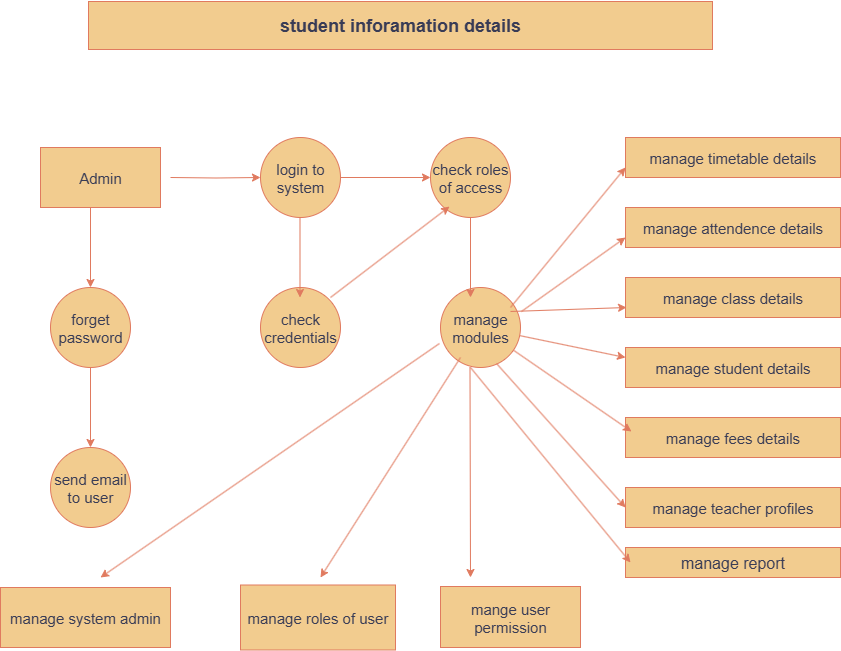

The diagram above was exported from draw.io. Its source (the exported page's mxGraphModel, read from the mxfile embedded in the PNG):
<mxGraphModel dx="2276" dy="1957" grid="1" gridSize="16" guides="1" tooltips="1" connect="1" arrows="1" fold="1" page="1" pageScale="1" pageWidth="850" pageHeight="1100" math="0" shadow="0">
  <root>
    <mxCell id="0" />
    <mxCell id="1" parent="0" />
    <mxCell id="EJxeZm2-WQp1RBJkYccF-36" style="edgeStyle=orthogonalEdgeStyle;rounded=0;orthogonalLoop=1;jettySize=auto;html=1;exitX=1;exitY=0.5;exitDx=0;exitDy=0;labelBackgroundColor=none;fontColor=default;strokeColor=#E07A5F;" edge="1" parent="1" source="EJxeZm2-WQp1RBJkYccF-2" target="EJxeZm2-WQp1RBJkYccF-8">
      <mxGeometry relative="1" as="geometry" />
    </mxCell>
    <mxCell id="EJxeZm2-WQp1RBJkYccF-2" value="login to system" style="ellipse;whiteSpace=wrap;html=1;aspect=fixed;labelBackgroundColor=none;fillColor=#F2CC8F;strokeColor=#E07A5F;fontColor=#393C56;fontSize=15;" vertex="1" parent="1">
      <mxGeometry x="60" y="120" width="80" height="80" as="geometry" />
    </mxCell>
    <mxCell id="EJxeZm2-WQp1RBJkYccF-35" style="edgeStyle=orthogonalEdgeStyle;rounded=0;orthogonalLoop=1;jettySize=auto;html=1;labelBackgroundColor=none;fontColor=default;strokeColor=#E07A5F;" edge="1" parent="1" target="EJxeZm2-WQp1RBJkYccF-2">
      <mxGeometry relative="1" as="geometry">
        <mxPoint x="-30" y="160" as="sourcePoint" />
      </mxGeometry>
    </mxCell>
    <mxCell id="EJxeZm2-WQp1RBJkYccF-8" value="check roles of access" style="ellipse;whiteSpace=wrap;html=1;aspect=fixed;labelBackgroundColor=none;fillColor=#F2CC8F;strokeColor=#E07A5F;fontColor=#393C56;fontSize=15;" vertex="1" parent="1">
      <mxGeometry x="230" y="120" width="80" height="80" as="geometry" />
    </mxCell>
    <mxCell id="EJxeZm2-WQp1RBJkYccF-9" value="forget password" style="ellipse;whiteSpace=wrap;html=1;aspect=fixed;labelBackgroundColor=none;fillColor=#F2CC8F;strokeColor=#E07A5F;fontColor=#393C56;fontSize=15;" vertex="1" parent="1">
      <mxGeometry x="-150" y="270" width="80" height="80" as="geometry" />
    </mxCell>
    <mxCell id="EJxeZm2-WQp1RBJkYccF-10" value="check credentials" style="ellipse;whiteSpace=wrap;html=1;aspect=fixed;labelBackgroundColor=none;fillColor=#F2CC8F;strokeColor=#E07A5F;fontColor=#393C56;fontSize=15;" vertex="1" parent="1">
      <mxGeometry x="60" y="270" width="80" height="80" as="geometry" />
    </mxCell>
    <mxCell id="EJxeZm2-WQp1RBJkYccF-11" value="manage modules" style="ellipse;whiteSpace=wrap;html=1;aspect=fixed;direction=south;labelBackgroundColor=none;fillColor=#F2CC8F;strokeColor=#E07A5F;fontColor=#393C56;fontSize=15;" vertex="1" parent="1">
      <mxGeometry x="240" y="270" width="80" height="80" as="geometry" />
    </mxCell>
    <mxCell id="EJxeZm2-WQp1RBJkYccF-12" value="send email to user" style="ellipse;whiteSpace=wrap;html=1;aspect=fixed;labelBackgroundColor=none;fillColor=#F2CC8F;strokeColor=#E07A5F;fontColor=#393C56;fontSize=15;" vertex="1" parent="1">
      <mxGeometry x="-150" y="430" width="80" height="80" as="geometry" />
    </mxCell>
    <mxCell id="EJxeZm2-WQp1RBJkYccF-13" value="manage system admin" style="rounded=0;whiteSpace=wrap;html=1;labelBackgroundColor=none;fillColor=#F2CC8F;strokeColor=#E07A5F;fontColor=#393C56;fontSize=15;" vertex="1" parent="1">
      <mxGeometry x="-200" y="570" width="170" height="60" as="geometry" />
    </mxCell>
    <mxCell id="EJxeZm2-WQp1RBJkYccF-14" value="manage roles of user" style="rounded=0;whiteSpace=wrap;html=1;labelBackgroundColor=none;fillColor=#F2CC8F;strokeColor=#E07A5F;fontColor=#393C56;fontSize=15;" vertex="1" parent="1">
      <mxGeometry x="40" y="567.5" width="155" height="65" as="geometry" />
    </mxCell>
    <mxCell id="EJxeZm2-WQp1RBJkYccF-15" value="mange user permission" style="rounded=0;whiteSpace=wrap;html=1;labelBackgroundColor=none;fillColor=#F2CC8F;strokeColor=#E07A5F;fontColor=#393C56;fontSize=15;" vertex="1" parent="1">
      <mxGeometry x="240" y="569" width="140" height="61" as="geometry" />
    </mxCell>
    <mxCell id="EJxeZm2-WQp1RBJkYccF-16" value="manage timetable details" style="rounded=0;whiteSpace=wrap;html=1;labelBackgroundColor=none;fillColor=#F2CC8F;strokeColor=#E07A5F;fontColor=#393C56;fontSize=15;" vertex="1" parent="1">
      <mxGeometry x="425" y="120" width="215" height="40" as="geometry" />
    </mxCell>
    <mxCell id="EJxeZm2-WQp1RBJkYccF-17" value="manage attendence details" style="rounded=0;whiteSpace=wrap;html=1;labelBackgroundColor=none;fillColor=#F2CC8F;strokeColor=#E07A5F;fontColor=#393C56;fontSize=15;" vertex="1" parent="1">
      <mxGeometry x="425" y="190" width="215" height="40" as="geometry" />
    </mxCell>
    <mxCell id="EJxeZm2-WQp1RBJkYccF-18" value="manage class details" style="rounded=0;whiteSpace=wrap;html=1;labelBackgroundColor=none;fillColor=#F2CC8F;strokeColor=#E07A5F;fontColor=#393C56;fontSize=15;" vertex="1" parent="1">
      <mxGeometry x="425" y="260" width="215" height="40" as="geometry" />
    </mxCell>
    <mxCell id="EJxeZm2-WQp1RBJkYccF-22" value="manage student details" style="rounded=0;whiteSpace=wrap;html=1;labelBackgroundColor=none;fillColor=#F2CC8F;strokeColor=#E07A5F;fontColor=#393C56;fontSize=15;" vertex="1" parent="1">
      <mxGeometry x="425" y="330" width="215" height="40" as="geometry" />
    </mxCell>
    <mxCell id="EJxeZm2-WQp1RBJkYccF-23" value="manage fees details" style="rounded=0;whiteSpace=wrap;html=1;labelBackgroundColor=none;fillColor=#F2CC8F;strokeColor=#E07A5F;fontColor=#393C56;fontSize=15;" vertex="1" parent="1">
      <mxGeometry x="425" y="400" width="215" height="40" as="geometry" />
    </mxCell>
    <mxCell id="EJxeZm2-WQp1RBJkYccF-24" value="manage teacher profiles" style="rounded=0;whiteSpace=wrap;html=1;labelBackgroundColor=none;fillColor=#F2CC8F;strokeColor=#E07A5F;fontColor=#393C56;fontSize=15;" vertex="1" parent="1">
      <mxGeometry x="425" y="470" width="215" height="40" as="geometry" />
    </mxCell>
    <mxCell id="EJxeZm2-WQp1RBJkYccF-25" value="manage report" style="rounded=0;whiteSpace=wrap;html=1;labelBackgroundColor=none;fillColor=#F2CC8F;strokeColor=#E07A5F;fontColor=#393C56;fontSize=16;" vertex="1" parent="1">
      <mxGeometry x="425" y="530" width="215" height="30" as="geometry" />
    </mxCell>
    <mxCell id="EJxeZm2-WQp1RBJkYccF-26" value="" style="endArrow=classic;html=1;rounded=0;entryX=0;entryY=0.75;entryDx=0;entryDy=0;labelBackgroundColor=none;fontColor=default;strokeColor=#E07A5F;" edge="1" parent="1" target="EJxeZm2-WQp1RBJkYccF-16">
      <mxGeometry width="50" height="50" relative="1" as="geometry">
        <mxPoint x="310" y="290" as="sourcePoint" />
        <mxPoint x="360" y="240" as="targetPoint" />
      </mxGeometry>
    </mxCell>
    <mxCell id="EJxeZm2-WQp1RBJkYccF-27" value="" style="endArrow=classic;html=1;rounded=0;exitX=0.3;exitY=-0.012;exitDx=0;exitDy=0;exitPerimeter=0;labelBackgroundColor=none;fontColor=default;strokeColor=#E07A5F;" edge="1" parent="1" source="EJxeZm2-WQp1RBJkYccF-11">
      <mxGeometry width="50" height="50" relative="1" as="geometry">
        <mxPoint x="335" y="330" as="sourcePoint" />
        <mxPoint x="425" y="220" as="targetPoint" />
      </mxGeometry>
    </mxCell>
    <mxCell id="EJxeZm2-WQp1RBJkYccF-28" value="" style="endArrow=classic;html=1;rounded=0;entryX=0;entryY=0.75;entryDx=0;entryDy=0;exitX=0.425;exitY=0.013;exitDx=0;exitDy=0;exitPerimeter=0;labelBackgroundColor=none;fontColor=default;strokeColor=#E07A5F;" edge="1" parent="1">
      <mxGeometry width="50" height="50" relative="1" as="geometry">
        <mxPoint x="310.00000000000006" y="294" as="sourcePoint" />
        <mxPoint x="426.04" y="290" as="targetPoint" />
      </mxGeometry>
    </mxCell>
    <mxCell id="EJxeZm2-WQp1RBJkYccF-29" value="" style="endArrow=classic;html=1;rounded=0;entryX=0;entryY=0.75;entryDx=0;entryDy=0;labelBackgroundColor=none;fontColor=default;strokeColor=#E07A5F;" edge="1" parent="1" source="EJxeZm2-WQp1RBJkYccF-11">
      <mxGeometry width="50" height="50" relative="1" as="geometry">
        <mxPoint x="310" y="480" as="sourcePoint" />
        <mxPoint x="425" y="340" as="targetPoint" />
      </mxGeometry>
    </mxCell>
    <mxCell id="EJxeZm2-WQp1RBJkYccF-31" value="" style="endArrow=classic;html=1;rounded=0;entryX=0;entryY=0.75;entryDx=0;entryDy=0;labelBackgroundColor=none;fontColor=default;strokeColor=#E07A5F;" edge="1" parent="1" source="EJxeZm2-WQp1RBJkYccF-11">
      <mxGeometry width="50" height="50" relative="1" as="geometry">
        <mxPoint x="270" y="410" as="sourcePoint" />
        <mxPoint x="431" y="414" as="targetPoint" />
      </mxGeometry>
    </mxCell>
    <mxCell id="EJxeZm2-WQp1RBJkYccF-32" value="" style="endArrow=classic;html=1;rounded=0;entryX=0;entryY=0.5;entryDx=0;entryDy=0;exitX=0.95;exitY=0.3;exitDx=0;exitDy=0;exitPerimeter=0;labelBackgroundColor=none;fontColor=default;strokeColor=#E07A5F;" edge="1" parent="1" source="EJxeZm2-WQp1RBJkYccF-11" target="EJxeZm2-WQp1RBJkYccF-24">
      <mxGeometry width="50" height="50" relative="1" as="geometry">
        <mxPoint x="205" y="490" as="sourcePoint" />
        <mxPoint x="320" y="350" as="targetPoint" />
      </mxGeometry>
    </mxCell>
    <mxCell id="EJxeZm2-WQp1RBJkYccF-33" value="" style="endArrow=classic;html=1;rounded=0;labelBackgroundColor=none;fontColor=default;strokeColor=#E07A5F;" edge="1" parent="1">
      <mxGeometry width="50" height="50" relative="1" as="geometry">
        <mxPoint x="270" y="350" as="sourcePoint" />
        <mxPoint x="430" y="545" as="targetPoint" />
      </mxGeometry>
    </mxCell>
    <mxCell id="EJxeZm2-WQp1RBJkYccF-37" value="" style="endArrow=classic;html=1;rounded=0;exitX=0.25;exitY=1;exitDx=0;exitDy=0;entryX=0.5;entryY=0;entryDx=0;entryDy=0;labelBackgroundColor=none;fontColor=default;strokeColor=#E07A5F;" edge="1" parent="1" target="EJxeZm2-WQp1RBJkYccF-9">
      <mxGeometry width="50" height="50" relative="1" as="geometry">
        <mxPoint x="-110" y="190" as="sourcePoint" />
        <mxPoint x="-78" y="269.03999999999996" as="targetPoint" />
      </mxGeometry>
    </mxCell>
    <mxCell id="EJxeZm2-WQp1RBJkYccF-38" value="" style="endArrow=classic;html=1;rounded=0;exitX=0.25;exitY=1;exitDx=0;exitDy=0;entryX=0.5;entryY=0;entryDx=0;entryDy=0;labelBackgroundColor=none;fontColor=default;strokeColor=#E07A5F;" edge="1" parent="1">
      <mxGeometry width="50" height="50" relative="1" as="geometry">
        <mxPoint x="99.5" y="200" as="sourcePoint" />
        <mxPoint x="99.5" y="280" as="targetPoint" />
      </mxGeometry>
    </mxCell>
    <mxCell id="EJxeZm2-WQp1RBJkYccF-39" value="" style="endArrow=classic;html=1;rounded=0;entryX=0.238;entryY=0.863;entryDx=0;entryDy=0;entryPerimeter=0;labelBackgroundColor=none;fontColor=default;strokeColor=#E07A5F;" edge="1" parent="1" target="EJxeZm2-WQp1RBJkYccF-8">
      <mxGeometry width="50" height="50" relative="1" as="geometry">
        <mxPoint x="130" y="280" as="sourcePoint" />
        <mxPoint x="140" y="350" as="targetPoint" />
      </mxGeometry>
    </mxCell>
    <mxCell id="EJxeZm2-WQp1RBJkYccF-40" value="" style="endArrow=classic;html=1;rounded=0;exitX=0.25;exitY=1;exitDx=0;exitDy=0;entryX=0.5;entryY=0;entryDx=0;entryDy=0;labelBackgroundColor=none;fontColor=default;strokeColor=#E07A5F;" edge="1" parent="1">
      <mxGeometry width="50" height="50" relative="1" as="geometry">
        <mxPoint x="270" y="200" as="sourcePoint" />
        <mxPoint x="270" y="280" as="targetPoint" />
      </mxGeometry>
    </mxCell>
    <mxCell id="EJxeZm2-WQp1RBJkYccF-41" value="" style="endArrow=classic;html=1;rounded=0;exitX=0.25;exitY=1;exitDx=0;exitDy=0;labelBackgroundColor=none;fontColor=default;strokeColor=#E07A5F;" edge="1" parent="1">
      <mxGeometry width="50" height="50" relative="1" as="geometry">
        <mxPoint x="269.5" y="350" as="sourcePoint" />
        <mxPoint x="270" y="560" as="targetPoint" />
      </mxGeometry>
    </mxCell>
    <mxCell id="EJxeZm2-WQp1RBJkYccF-42" value="" style="endArrow=classic;html=1;rounded=0;exitX=0.25;exitY=1;exitDx=0;exitDy=0;labelBackgroundColor=none;fontColor=default;strokeColor=#E07A5F;" edge="1" parent="1">
      <mxGeometry width="50" height="50" relative="1" as="geometry">
        <mxPoint x="260" y="340" as="sourcePoint" />
        <mxPoint x="120" y="560" as="targetPoint" />
      </mxGeometry>
    </mxCell>
    <mxCell id="EJxeZm2-WQp1RBJkYccF-43" value="" style="endArrow=classic;html=1;rounded=0;exitX=0.7;exitY=1.013;exitDx=0;exitDy=0;exitPerimeter=0;labelBackgroundColor=none;fontColor=default;strokeColor=#E07A5F;" edge="1" parent="1" source="EJxeZm2-WQp1RBJkYccF-11">
      <mxGeometry width="50" height="50" relative="1" as="geometry">
        <mxPoint x="230" y="310" as="sourcePoint" />
        <mxPoint x="-100" y="560" as="targetPoint" />
      </mxGeometry>
    </mxCell>
    <mxCell id="EJxeZm2-WQp1RBJkYccF-46" value="" style="endArrow=classic;html=1;rounded=0;exitX=0.5;exitY=1;exitDx=0;exitDy=0;entryX=0.5;entryY=0;entryDx=0;entryDy=0;labelBackgroundColor=none;fontColor=default;strokeColor=#E07A5F;" edge="1" parent="1" source="EJxeZm2-WQp1RBJkYccF-9" target="EJxeZm2-WQp1RBJkYccF-12">
      <mxGeometry width="50" height="50" relative="1" as="geometry">
        <mxPoint x="-120" y="350" as="sourcePoint" />
        <mxPoint x="-120" y="430" as="targetPoint" />
      </mxGeometry>
    </mxCell>
    <mxCell id="EJxeZm2-WQp1RBJkYccF-47" value="Admin" style="rounded=0;whiteSpace=wrap;html=1;labelBackgroundColor=none;fillColor=#F2CC8F;strokeColor=#E07A5F;fontColor=#393C56;fontSize=15;" vertex="1" parent="1">
      <mxGeometry x="-160" y="130" width="120" height="60" as="geometry" />
    </mxCell>
    <mxCell id="EJxeZm2-WQp1RBJkYccF-48" value="&lt;h2&gt;student inforamation details&lt;/h2&gt;" style="rounded=0;whiteSpace=wrap;html=1;strokeColor=#E07A5F;fontColor=#393C56;fillColor=#F2CC8F;" vertex="1" parent="1">
      <mxGeometry x="-112" y="-16" width="624" height="48" as="geometry" />
    </mxCell>
  </root>
</mxGraphModel>